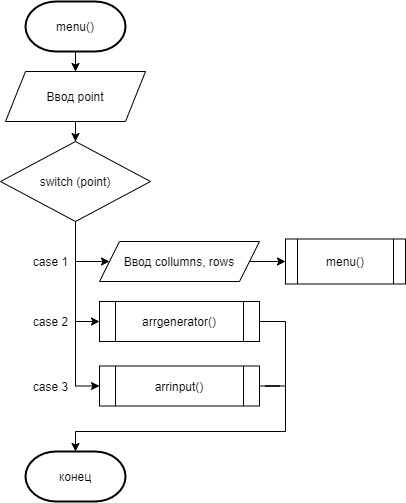

The diagram above was exported from draw.io. Its source (the exported page's mxGraphModel, read from the mxfile embedded in the PNG):
<mxGraphModel dx="1185" dy="721" grid="1" gridSize="10" guides="1" tooltips="1" connect="1" arrows="1" fold="1" page="1" pageScale="1" pageWidth="827" pageHeight="1169" math="0" shadow="0">
  <root>
    <mxCell id="0" />
    <mxCell id="1" parent="0" />
    <mxCell id="q7gugCGPpI_-NvcBGpI0-8" style="edgeStyle=orthogonalEdgeStyle;rounded=0;orthogonalLoop=1;jettySize=auto;html=1;entryX=0.5;entryY=0;entryDx=0;entryDy=0;" parent="1" source="q7gugCGPpI_-NvcBGpI0-1" target="q7gugCGPpI_-NvcBGpI0-2" edge="1">
      <mxGeometry relative="1" as="geometry" />
    </mxCell>
    <mxCell id="q7gugCGPpI_-NvcBGpI0-1" value="menu()" style="strokeWidth=2;html=1;shape=mxgraph.flowchart.terminator;whiteSpace=wrap;" parent="1" vertex="1">
      <mxGeometry x="340" y="210" width="100" height="50" as="geometry" />
    </mxCell>
    <mxCell id="q7gugCGPpI_-NvcBGpI0-9" style="edgeStyle=orthogonalEdgeStyle;rounded=0;orthogonalLoop=1;jettySize=auto;html=1;entryX=0.5;entryY=0;entryDx=0;entryDy=0;" parent="1" source="q7gugCGPpI_-NvcBGpI0-2" target="q7gugCGPpI_-NvcBGpI0-3" edge="1">
      <mxGeometry relative="1" as="geometry" />
    </mxCell>
    <mxCell id="q7gugCGPpI_-NvcBGpI0-2" value="Ввод point" style="shape=parallelogram;perimeter=parallelogramPerimeter;whiteSpace=wrap;html=1;fixedSize=1;" parent="1" vertex="1">
      <mxGeometry x="320" y="280" width="140" height="50" as="geometry" />
    </mxCell>
    <mxCell id="q7gugCGPpI_-NvcBGpI0-11" style="edgeStyle=orthogonalEdgeStyle;rounded=0;orthogonalLoop=1;jettySize=auto;html=1;entryX=0;entryY=0.5;entryDx=0;entryDy=0;" parent="1" source="q7gugCGPpI_-NvcBGpI0-3" target="q7gugCGPpI_-NvcBGpI0-6" edge="1">
      <mxGeometry relative="1" as="geometry" />
    </mxCell>
    <mxCell id="q7gugCGPpI_-NvcBGpI0-12" style="edgeStyle=orthogonalEdgeStyle;rounded=0;orthogonalLoop=1;jettySize=auto;html=1;entryX=0;entryY=0.5;entryDx=0;entryDy=0;" parent="1" source="q7gugCGPpI_-NvcBGpI0-3" target="q7gugCGPpI_-NvcBGpI0-7" edge="1">
      <mxGeometry relative="1" as="geometry" />
    </mxCell>
    <mxCell id="q7gugCGPpI_-NvcBGpI0-13" style="edgeStyle=orthogonalEdgeStyle;rounded=0;orthogonalLoop=1;jettySize=auto;html=1;entryX=0;entryY=0.5;entryDx=0;entryDy=0;" parent="1" source="q7gugCGPpI_-NvcBGpI0-3" target="q7gugCGPpI_-NvcBGpI0-4" edge="1">
      <mxGeometry relative="1" as="geometry">
        <Array as="points">
          <mxPoint x="390" y="470" />
        </Array>
      </mxGeometry>
    </mxCell>
    <mxCell id="q7gugCGPpI_-NvcBGpI0-3" value="switch (point)" style="rhombus;whiteSpace=wrap;html=1;" parent="1" vertex="1">
      <mxGeometry x="315" y="350" width="150" height="80" as="geometry" />
    </mxCell>
    <mxCell id="oVswMJ8gh0dnpzkKSKgT-2" style="edgeStyle=orthogonalEdgeStyle;rounded=0;orthogonalLoop=1;jettySize=auto;html=1;entryX=0;entryY=0.5;entryDx=0;entryDy=0;" edge="1" parent="1" source="q7gugCGPpI_-NvcBGpI0-4" target="oVswMJ8gh0dnpzkKSKgT-1">
      <mxGeometry relative="1" as="geometry">
        <mxPoint x="610" y="470" as="targetPoint" />
      </mxGeometry>
    </mxCell>
    <mxCell id="q7gugCGPpI_-NvcBGpI0-4" value="Ввод collumns, rows" style="shape=parallelogram;perimeter=parallelogramPerimeter;whiteSpace=wrap;html=1;fixedSize=1;" parent="1" vertex="1">
      <mxGeometry x="414" y="450" width="160" height="40" as="geometry" />
    </mxCell>
    <mxCell id="oVswMJ8gh0dnpzkKSKgT-7" style="edgeStyle=orthogonalEdgeStyle;rounded=0;orthogonalLoop=1;jettySize=auto;html=1;endArrow=none;endFill=0;" edge="1" parent="1" source="q7gugCGPpI_-NvcBGpI0-6">
      <mxGeometry relative="1" as="geometry">
        <mxPoint x="600" y="640" as="targetPoint" />
      </mxGeometry>
    </mxCell>
    <mxCell id="q7gugCGPpI_-NvcBGpI0-6" value="arrgenerator()" style="shape=process;whiteSpace=wrap;html=1;backgroundOutline=1;" parent="1" vertex="1">
      <mxGeometry x="414" y="510" width="160" height="40" as="geometry" />
    </mxCell>
    <mxCell id="oVswMJ8gh0dnpzkKSKgT-8" style="edgeStyle=orthogonalEdgeStyle;rounded=0;orthogonalLoop=1;jettySize=auto;html=1;endArrow=none;endFill=0;" edge="1" parent="1" source="q7gugCGPpI_-NvcBGpI0-7">
      <mxGeometry relative="1" as="geometry">
        <mxPoint x="600" y="594.5" as="targetPoint" />
      </mxGeometry>
    </mxCell>
    <mxCell id="q7gugCGPpI_-NvcBGpI0-7" value="arrinput()" style="shape=process;whiteSpace=wrap;html=1;backgroundOutline=1;" parent="1" vertex="1">
      <mxGeometry x="414" y="574.5" width="160" height="40" as="geometry" />
    </mxCell>
    <mxCell id="q7gugCGPpI_-NvcBGpI0-17" value="case 1" style="text;html=1;align=center;verticalAlign=middle;resizable=0;points=[];autosize=1;strokeColor=none;fillColor=none;" parent="1" vertex="1">
      <mxGeometry x="340" y="460" width="50" height="20" as="geometry" />
    </mxCell>
    <mxCell id="q7gugCGPpI_-NvcBGpI0-18" value="case 2" style="text;html=1;align=center;verticalAlign=middle;resizable=0;points=[];autosize=1;strokeColor=none;fillColor=none;" parent="1" vertex="1">
      <mxGeometry x="340" y="520" width="50" height="20" as="geometry" />
    </mxCell>
    <mxCell id="q7gugCGPpI_-NvcBGpI0-19" value="case 3" style="text;html=1;align=center;verticalAlign=middle;resizable=0;points=[];autosize=1;strokeColor=none;fillColor=none;" parent="1" vertex="1">
      <mxGeometry x="340" y="584.5" width="50" height="20" as="geometry" />
    </mxCell>
    <mxCell id="oVswMJ8gh0dnpzkKSKgT-1" value="menu()" style="shape=process;whiteSpace=wrap;html=1;backgroundOutline=1;" vertex="1" parent="1">
      <mxGeometry x="600" y="447.5" width="120" height="45" as="geometry" />
    </mxCell>
    <mxCell id="oVswMJ8gh0dnpzkKSKgT-9" style="edgeStyle=orthogonalEdgeStyle;rounded=0;orthogonalLoop=1;jettySize=auto;html=1;endArrow=none;endFill=0;startArrow=classic;startFill=1;" edge="1" parent="1" source="oVswMJ8gh0dnpzkKSKgT-5">
      <mxGeometry relative="1" as="geometry">
        <mxPoint x="600" y="640" as="targetPoint" />
        <Array as="points">
          <mxPoint x="390" y="640" />
        </Array>
      </mxGeometry>
    </mxCell>
    <mxCell id="oVswMJ8gh0dnpzkKSKgT-5" value="конец" style="strokeWidth=2;html=1;shape=mxgraph.flowchart.terminator;whiteSpace=wrap;" vertex="1" parent="1">
      <mxGeometry x="340" y="660" width="100" height="50" as="geometry" />
    </mxCell>
  </root>
</mxGraphModel>